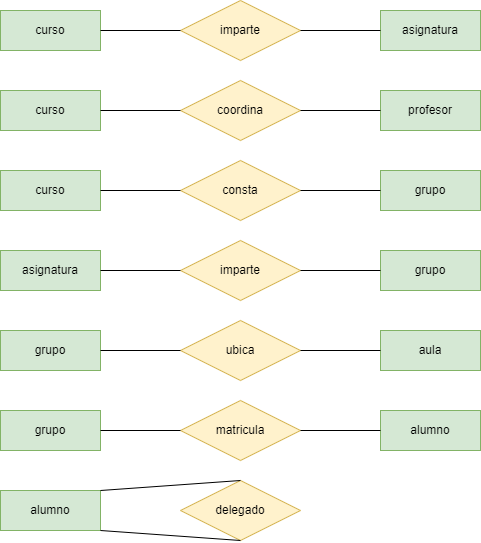

The diagram above was exported from draw.io. Its source (the exported page's mxGraphModel, read from the mxfile embedded in the PNG):
<mxGraphModel dx="1304" dy="567" grid="1" gridSize="10" guides="1" tooltips="1" connect="1" arrows="1" fold="1" page="1" pageScale="1" pageWidth="827" pageHeight="1169" math="0" shadow="0">
  <root>
    <mxCell id="0" />
    <mxCell id="1" parent="0" />
    <mxCell id="OsFMg6YtPlzBFQApEZYc-5" value="asignatura" style="whiteSpace=wrap;html=1;align=center;fillColor=#d5e8d4;strokeColor=#82b366;" vertex="1" parent="1">
      <mxGeometry x="440" y="320" width="100" height="40" as="geometry" />
    </mxCell>
    <mxCell id="OsFMg6YtPlzBFQApEZYc-6" value="curso" style="whiteSpace=wrap;html=1;align=center;fillColor=#d5e8d4;strokeColor=#82b366;" vertex="1" parent="1">
      <mxGeometry x="60" y="320" width="100" height="40" as="geometry" />
    </mxCell>
    <mxCell id="OsFMg6YtPlzBFQApEZYc-7" value="imparte" style="shape=rhombus;perimeter=rhombusPerimeter;whiteSpace=wrap;html=1;align=center;fillColor=#fff2cc;strokeColor=#d6b656;" vertex="1" parent="1">
      <mxGeometry x="240" y="310" width="120" height="60" as="geometry" />
    </mxCell>
    <mxCell id="OsFMg6YtPlzBFQApEZYc-13" value="curso" style="whiteSpace=wrap;html=1;align=center;fillColor=#d5e8d4;strokeColor=#82b366;" vertex="1" parent="1">
      <mxGeometry x="60" y="400" width="100" height="40" as="geometry" />
    </mxCell>
    <mxCell id="OsFMg6YtPlzBFQApEZYc-14" value="coordina" style="shape=rhombus;perimeter=rhombusPerimeter;whiteSpace=wrap;html=1;align=center;fillColor=#fff2cc;strokeColor=#d6b656;" vertex="1" parent="1">
      <mxGeometry x="240" y="390" width="120" height="60" as="geometry" />
    </mxCell>
    <mxCell id="OsFMg6YtPlzBFQApEZYc-15" value="profesor" style="whiteSpace=wrap;html=1;align=center;fillColor=#d5e8d4;strokeColor=#82b366;" vertex="1" parent="1">
      <mxGeometry x="440" y="400" width="100" height="40" as="geometry" />
    </mxCell>
    <mxCell id="OsFMg6YtPlzBFQApEZYc-16" value="curso" style="whiteSpace=wrap;html=1;align=center;fillColor=#d5e8d4;strokeColor=#82b366;" vertex="1" parent="1">
      <mxGeometry x="60" y="480" width="100" height="40" as="geometry" />
    </mxCell>
    <mxCell id="OsFMg6YtPlzBFQApEZYc-17" value="consta" style="shape=rhombus;perimeter=rhombusPerimeter;whiteSpace=wrap;html=1;align=center;fillColor=#fff2cc;strokeColor=#d6b656;" vertex="1" parent="1">
      <mxGeometry x="240" y="470" width="120" height="60" as="geometry" />
    </mxCell>
    <mxCell id="OsFMg6YtPlzBFQApEZYc-18" value="grupo" style="whiteSpace=wrap;html=1;align=center;fillColor=#d5e8d4;strokeColor=#82b366;" vertex="1" parent="1">
      <mxGeometry x="440" y="480" width="100" height="40" as="geometry" />
    </mxCell>
    <mxCell id="OsFMg6YtPlzBFQApEZYc-19" value="asignatura" style="whiteSpace=wrap;html=1;align=center;fillColor=#d5e8d4;strokeColor=#82b366;" vertex="1" parent="1">
      <mxGeometry x="60" y="560" width="100" height="40" as="geometry" />
    </mxCell>
    <mxCell id="OsFMg6YtPlzBFQApEZYc-20" value="imparte" style="shape=rhombus;perimeter=rhombusPerimeter;whiteSpace=wrap;html=1;align=center;fillColor=#fff2cc;strokeColor=#d6b656;" vertex="1" parent="1">
      <mxGeometry x="240" y="550" width="120" height="60" as="geometry" />
    </mxCell>
    <mxCell id="OsFMg6YtPlzBFQApEZYc-21" value="grupo" style="whiteSpace=wrap;html=1;align=center;fillColor=#d5e8d4;strokeColor=#82b366;" vertex="1" parent="1">
      <mxGeometry x="440" y="560" width="100" height="40" as="geometry" />
    </mxCell>
    <mxCell id="OsFMg6YtPlzBFQApEZYc-22" value="grupo" style="whiteSpace=wrap;html=1;align=center;fillColor=#d5e8d4;strokeColor=#82b366;" vertex="1" parent="1">
      <mxGeometry x="60" y="640" width="100" height="40" as="geometry" />
    </mxCell>
    <mxCell id="OsFMg6YtPlzBFQApEZYc-23" value="ubica" style="shape=rhombus;perimeter=rhombusPerimeter;whiteSpace=wrap;html=1;align=center;fillColor=#fff2cc;strokeColor=#d6b656;" vertex="1" parent="1">
      <mxGeometry x="240" y="630" width="120" height="60" as="geometry" />
    </mxCell>
    <mxCell id="OsFMg6YtPlzBFQApEZYc-24" value="aula" style="whiteSpace=wrap;html=1;align=center;fillColor=#d5e8d4;strokeColor=#82b366;" vertex="1" parent="1">
      <mxGeometry x="440" y="640" width="100" height="40" as="geometry" />
    </mxCell>
    <mxCell id="OsFMg6YtPlzBFQApEZYc-26" value="grupo" style="whiteSpace=wrap;html=1;align=center;fillColor=#d5e8d4;strokeColor=#82b366;" vertex="1" parent="1">
      <mxGeometry x="60" y="720" width="100" height="40" as="geometry" />
    </mxCell>
    <mxCell id="OsFMg6YtPlzBFQApEZYc-28" value="matricula" style="shape=rhombus;perimeter=rhombusPerimeter;whiteSpace=wrap;html=1;align=center;fillColor=#fff2cc;strokeColor=#d6b656;" vertex="1" parent="1">
      <mxGeometry x="240" y="710" width="120" height="60" as="geometry" />
    </mxCell>
    <mxCell id="OsFMg6YtPlzBFQApEZYc-29" value="delegado" style="shape=rhombus;perimeter=rhombusPerimeter;whiteSpace=wrap;html=1;align=center;fillColor=#fff2cc;strokeColor=#d6b656;" vertex="1" parent="1">
      <mxGeometry x="240" y="790" width="120" height="60" as="geometry" />
    </mxCell>
    <mxCell id="OsFMg6YtPlzBFQApEZYc-30" value="alumno" style="whiteSpace=wrap;html=1;align=center;fillColor=#d5e8d4;strokeColor=#82b366;" vertex="1" parent="1">
      <mxGeometry x="440" y="720" width="100" height="40" as="geometry" />
    </mxCell>
    <mxCell id="OsFMg6YtPlzBFQApEZYc-31" value="alumno" style="whiteSpace=wrap;html=1;align=center;fillColor=#d5e8d4;strokeColor=#82b366;" vertex="1" parent="1">
      <mxGeometry x="60" y="800" width="100" height="40" as="geometry" />
    </mxCell>
    <mxCell id="OsFMg6YtPlzBFQApEZYc-32" value="" style="endArrow=none;html=1;rounded=0;exitX=1;exitY=1;exitDx=0;exitDy=0;entryX=0.5;entryY=1;entryDx=0;entryDy=0;" edge="1" parent="1" source="OsFMg6YtPlzBFQApEZYc-31" target="OsFMg6YtPlzBFQApEZYc-29">
      <mxGeometry relative="1" as="geometry">
        <mxPoint x="190" y="880" as="sourcePoint" />
        <mxPoint x="350" y="880" as="targetPoint" />
      </mxGeometry>
    </mxCell>
    <mxCell id="OsFMg6YtPlzBFQApEZYc-33" value="" style="endArrow=none;html=1;rounded=0;entryX=0.5;entryY=0;entryDx=0;entryDy=0;exitX=1;exitY=0;exitDx=0;exitDy=0;" edge="1" parent="1" source="OsFMg6YtPlzBFQApEZYc-31" target="OsFMg6YtPlzBFQApEZYc-29">
      <mxGeometry relative="1" as="geometry">
        <mxPoint x="180" y="780" as="sourcePoint" />
        <mxPoint x="320" y="780" as="targetPoint" />
      </mxGeometry>
    </mxCell>
    <mxCell id="OsFMg6YtPlzBFQApEZYc-34" value="" style="endArrow=none;html=1;rounded=0;exitX=1;exitY=0.5;exitDx=0;exitDy=0;entryX=0;entryY=0.5;entryDx=0;entryDy=0;" edge="1" parent="1" source="OsFMg6YtPlzBFQApEZYc-26" target="OsFMg6YtPlzBFQApEZYc-28">
      <mxGeometry relative="1" as="geometry">
        <mxPoint x="180" y="770" as="sourcePoint" />
        <mxPoint x="340" y="770" as="targetPoint" />
      </mxGeometry>
    </mxCell>
    <mxCell id="OsFMg6YtPlzBFQApEZYc-35" value="" style="endArrow=none;html=1;rounded=0;exitX=1;exitY=0.5;exitDx=0;exitDy=0;entryX=0;entryY=0.5;entryDx=0;entryDy=0;" edge="1" parent="1" source="OsFMg6YtPlzBFQApEZYc-28" target="OsFMg6YtPlzBFQApEZYc-30">
      <mxGeometry relative="1" as="geometry">
        <mxPoint x="390" y="700" as="sourcePoint" />
        <mxPoint x="550" y="700" as="targetPoint" />
      </mxGeometry>
    </mxCell>
    <mxCell id="OsFMg6YtPlzBFQApEZYc-36" value="" style="endArrow=none;html=1;rounded=0;exitX=1;exitY=0.5;exitDx=0;exitDy=0;entryX=0;entryY=0.5;entryDx=0;entryDy=0;" edge="1" parent="1" source="OsFMg6YtPlzBFQApEZYc-23" target="OsFMg6YtPlzBFQApEZYc-24">
      <mxGeometry relative="1" as="geometry">
        <mxPoint x="430" y="690" as="sourcePoint" />
        <mxPoint x="590" y="690" as="targetPoint" />
      </mxGeometry>
    </mxCell>
    <mxCell id="OsFMg6YtPlzBFQApEZYc-37" value="" style="endArrow=none;html=1;rounded=0;exitX=1;exitY=0.5;exitDx=0;exitDy=0;entryX=0;entryY=0.5;entryDx=0;entryDy=0;" edge="1" parent="1" source="OsFMg6YtPlzBFQApEZYc-22" target="OsFMg6YtPlzBFQApEZYc-23">
      <mxGeometry relative="1" as="geometry">
        <mxPoint x="220" y="610" as="sourcePoint" />
        <mxPoint x="380" y="610" as="targetPoint" />
      </mxGeometry>
    </mxCell>
    <mxCell id="OsFMg6YtPlzBFQApEZYc-38" value="" style="endArrow=none;html=1;rounded=0;exitX=1;exitY=0.5;exitDx=0;exitDy=0;entryX=0;entryY=0.5;entryDx=0;entryDy=0;" edge="1" parent="1" source="OsFMg6YtPlzBFQApEZYc-19" target="OsFMg6YtPlzBFQApEZYc-20">
      <mxGeometry relative="1" as="geometry">
        <mxPoint x="230" y="620" as="sourcePoint" />
        <mxPoint x="390" y="620" as="targetPoint" />
      </mxGeometry>
    </mxCell>
    <mxCell id="OsFMg6YtPlzBFQApEZYc-39" value="" style="endArrow=none;html=1;rounded=0;exitX=1;exitY=0.5;exitDx=0;exitDy=0;entryX=0;entryY=0.5;entryDx=0;entryDy=0;" edge="1" parent="1" source="OsFMg6YtPlzBFQApEZYc-20" target="OsFMg6YtPlzBFQApEZYc-21">
      <mxGeometry relative="1" as="geometry">
        <mxPoint x="410" y="550" as="sourcePoint" />
        <mxPoint x="570" y="550" as="targetPoint" />
      </mxGeometry>
    </mxCell>
    <mxCell id="OsFMg6YtPlzBFQApEZYc-40" value="" style="endArrow=none;html=1;rounded=0;exitX=1;exitY=0.5;exitDx=0;exitDy=0;entryX=0;entryY=0.5;entryDx=0;entryDy=0;" edge="1" parent="1" source="OsFMg6YtPlzBFQApEZYc-17" target="OsFMg6YtPlzBFQApEZYc-18">
      <mxGeometry relative="1" as="geometry">
        <mxPoint x="410" y="440" as="sourcePoint" />
        <mxPoint x="570" y="440" as="targetPoint" />
      </mxGeometry>
    </mxCell>
    <mxCell id="OsFMg6YtPlzBFQApEZYc-41" value="" style="endArrow=none;html=1;rounded=0;exitX=1;exitY=0.5;exitDx=0;exitDy=0;entryX=0;entryY=0.5;entryDx=0;entryDy=0;" edge="1" parent="1" source="OsFMg6YtPlzBFQApEZYc-16" target="OsFMg6YtPlzBFQApEZYc-17">
      <mxGeometry relative="1" as="geometry">
        <mxPoint x="220" y="460" as="sourcePoint" />
        <mxPoint x="380" y="460" as="targetPoint" />
      </mxGeometry>
    </mxCell>
    <mxCell id="OsFMg6YtPlzBFQApEZYc-42" value="" style="endArrow=none;html=1;rounded=0;exitX=1;exitY=0.5;exitDx=0;exitDy=0;entryX=0;entryY=0.5;entryDx=0;entryDy=0;" edge="1" parent="1" source="OsFMg6YtPlzBFQApEZYc-13" target="OsFMg6YtPlzBFQApEZYc-14">
      <mxGeometry relative="1" as="geometry">
        <mxPoint x="210" y="380" as="sourcePoint" />
        <mxPoint x="370" y="380" as="targetPoint" />
      </mxGeometry>
    </mxCell>
    <mxCell id="OsFMg6YtPlzBFQApEZYc-43" value="" style="endArrow=none;html=1;rounded=0;exitX=1;exitY=0.5;exitDx=0;exitDy=0;entryX=0;entryY=0.5;entryDx=0;entryDy=0;" edge="1" parent="1" source="OsFMg6YtPlzBFQApEZYc-14" target="OsFMg6YtPlzBFQApEZYc-15">
      <mxGeometry relative="1" as="geometry">
        <mxPoint x="390" y="380" as="sourcePoint" />
        <mxPoint x="550" y="380" as="targetPoint" />
      </mxGeometry>
    </mxCell>
    <mxCell id="OsFMg6YtPlzBFQApEZYc-44" value="" style="endArrow=none;html=1;rounded=0;exitX=1;exitY=0.5;exitDx=0;exitDy=0;entryX=0;entryY=0.5;entryDx=0;entryDy=0;" edge="1" parent="1" source="OsFMg6YtPlzBFQApEZYc-7" target="OsFMg6YtPlzBFQApEZYc-5">
      <mxGeometry relative="1" as="geometry">
        <mxPoint x="370" y="380" as="sourcePoint" />
        <mxPoint x="530" y="380" as="targetPoint" />
      </mxGeometry>
    </mxCell>
    <mxCell id="OsFMg6YtPlzBFQApEZYc-45" value="" style="endArrow=none;html=1;rounded=0;exitX=1;exitY=0.5;exitDx=0;exitDy=0;entryX=0;entryY=0.5;entryDx=0;entryDy=0;" edge="1" parent="1" source="OsFMg6YtPlzBFQApEZYc-6" target="OsFMg6YtPlzBFQApEZYc-7">
      <mxGeometry relative="1" as="geometry">
        <mxPoint x="200" y="300" as="sourcePoint" />
        <mxPoint x="360" y="310" as="targetPoint" />
      </mxGeometry>
    </mxCell>
  </root>
</mxGraphModel>